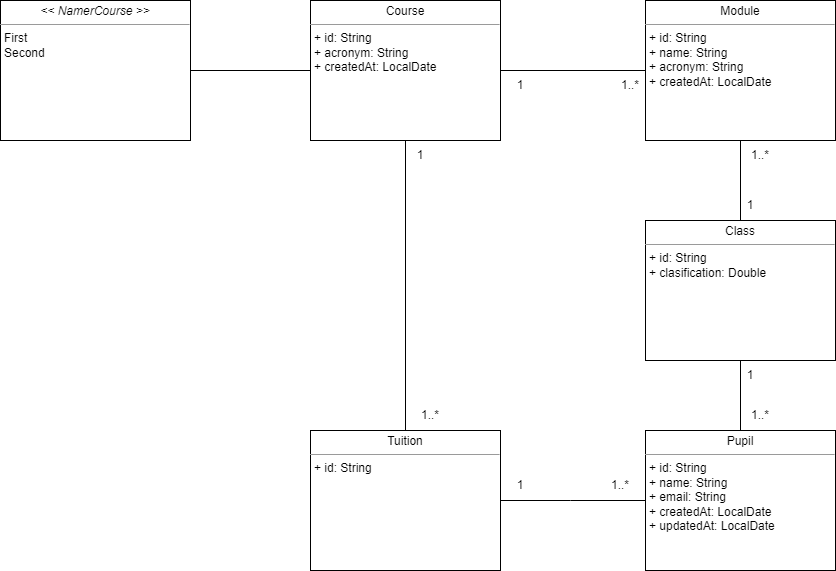

The diagram above was exported from draw.io. Its source (the exported page's mxGraphModel, read from the mxfile embedded in the PNG):
<mxGraphModel dx="2071" dy="676" grid="1" gridSize="10" guides="1" tooltips="1" connect="1" arrows="1" fold="1" page="1" pageScale="1" pageWidth="850" pageHeight="1100" background="none" math="0" shadow="0">
  <root>
    <mxCell id="0" />
    <mxCell id="1" parent="0" />
    <mxCell id="5d2195bd80daf111-19" value="&lt;p style=&quot;margin: 0px ; margin-top: 4px ; text-align: center&quot;&gt;Course&lt;/p&gt;&lt;hr size=&quot;1&quot;&gt;&lt;p style=&quot;margin: 0px ; margin-left: 4px&quot;&gt;+ id: String&lt;br&gt;&lt;/p&gt;&lt;p style=&quot;margin: 0px ; margin-left: 4px&quot;&gt;+ acronym: String&lt;/p&gt;&lt;p style=&quot;margin: 0px ; margin-left: 4px&quot;&gt;+ createdAt: LocalDate&lt;/p&gt;" style="verticalAlign=top;align=left;overflow=fill;fontSize=12;fontFamily=Helvetica;html=1;rounded=0;shadow=0;comic=0;labelBackgroundColor=none;strokeWidth=1" parent="1" vertex="1">
      <mxGeometry x="90" y="50" width="190" height="140" as="geometry" />
    </mxCell>
    <mxCell id="m3iDBZroBIJxX-4XDNRy-11" value="&lt;p style=&quot;margin: 0px ; margin-top: 4px ; text-align: center&quot;&gt;Module&lt;/p&gt;&lt;hr size=&quot;1&quot;&gt;&lt;p style=&quot;margin: 0px ; margin-left: 4px&quot;&gt;+ id: String&lt;br&gt;&lt;/p&gt;&lt;p style=&quot;margin: 0px ; margin-left: 4px&quot;&gt;+ name: String&lt;/p&gt;&lt;p style=&quot;margin: 0px ; margin-left: 4px&quot;&gt;+ acronym: String&lt;/p&gt;&lt;p style=&quot;margin: 0px ; margin-left: 4px&quot;&gt;+ createdAt: LocalDate&lt;/p&gt;" style="verticalAlign=top;align=left;overflow=fill;fontSize=12;fontFamily=Helvetica;html=1;rounded=0;shadow=0;comic=0;labelBackgroundColor=none;strokeWidth=1" vertex="1" parent="1">
      <mxGeometry x="425" y="50" width="190" height="140" as="geometry" />
    </mxCell>
    <mxCell id="m3iDBZroBIJxX-4XDNRy-12" value="&lt;p style=&quot;margin: 4px 0px 0px ; text-align: center&quot;&gt;&lt;span style=&quot;text-align: left&quot;&gt;Pupil&lt;/span&gt;&lt;br&gt;&lt;/p&gt;&lt;hr size=&quot;1&quot;&gt;&lt;p style=&quot;margin: 0px ; margin-left: 4px&quot;&gt;+ id: String&lt;/p&gt;&lt;p style=&quot;margin: 0px ; margin-left: 4px&quot;&gt;+ name: String&lt;/p&gt;&lt;p style=&quot;margin: 0px ; margin-left: 4px&quot;&gt;+ email: String&lt;/p&gt;&lt;p style=&quot;margin: 0px ; margin-left: 4px&quot;&gt;+ createdAt: LocalDate&lt;/p&gt;&lt;p style=&quot;margin: 0px ; margin-left: 4px&quot;&gt;+ updatedAt: LocalDate&lt;/p&gt;" style="verticalAlign=top;align=left;overflow=fill;fontSize=12;fontFamily=Helvetica;html=1;rounded=0;shadow=0;comic=0;labelBackgroundColor=none;strokeWidth=1" vertex="1" parent="1">
      <mxGeometry x="425" y="480" width="190" height="140" as="geometry" />
    </mxCell>
    <mxCell id="m3iDBZroBIJxX-4XDNRy-13" value="" style="endArrow=none;html=1;rounded=0;exitX=1;exitY=0.5;exitDx=0;exitDy=0;entryX=0;entryY=0.5;entryDx=0;entryDy=0;" edge="1" parent="1" source="5d2195bd80daf111-19" target="m3iDBZroBIJxX-4XDNRy-11">
      <mxGeometry width="50" height="50" relative="1" as="geometry">
        <mxPoint x="400" y="320" as="sourcePoint" />
        <mxPoint x="450" y="270" as="targetPoint" />
      </mxGeometry>
    </mxCell>
    <mxCell id="m3iDBZroBIJxX-4XDNRy-15" value="1" style="text;html=1;strokeColor=none;fillColor=none;align=center;verticalAlign=middle;whiteSpace=wrap;rounded=0;" vertex="1" parent="1">
      <mxGeometry x="270" y="120" width="60" height="30" as="geometry" />
    </mxCell>
    <mxCell id="m3iDBZroBIJxX-4XDNRy-16" value="1..*" style="text;html=1;strokeColor=none;fillColor=none;align=center;verticalAlign=middle;whiteSpace=wrap;rounded=0;" vertex="1" parent="1">
      <mxGeometry x="380" y="120" width="60" height="30" as="geometry" />
    </mxCell>
    <mxCell id="m3iDBZroBIJxX-4XDNRy-17" value="&lt;p style=&quot;margin: 0px ; margin-top: 4px ; text-align: center&quot;&gt;Tuition&lt;/p&gt;&lt;hr size=&quot;1&quot;&gt;&lt;p style=&quot;margin: 0px ; margin-left: 4px&quot;&gt;+ id: String&lt;/p&gt;" style="verticalAlign=top;align=left;overflow=fill;fontSize=12;fontFamily=Helvetica;html=1;rounded=0;shadow=0;comic=0;labelBackgroundColor=none;strokeWidth=1" vertex="1" parent="1">
      <mxGeometry x="90" y="480" width="190" height="140" as="geometry" />
    </mxCell>
    <mxCell id="m3iDBZroBIJxX-4XDNRy-18" value="" style="endArrow=none;html=1;rounded=0;exitX=1;exitY=0.5;exitDx=0;exitDy=0;entryX=0;entryY=0.5;entryDx=0;entryDy=0;" edge="1" parent="1" source="m3iDBZroBIJxX-4XDNRy-17" target="m3iDBZroBIJxX-4XDNRy-12">
      <mxGeometry width="50" height="50" relative="1" as="geometry">
        <mxPoint x="400" y="480" as="sourcePoint" />
        <mxPoint x="450" y="430" as="targetPoint" />
        <Array as="points">
          <mxPoint x="350" y="550" />
        </Array>
      </mxGeometry>
    </mxCell>
    <mxCell id="m3iDBZroBIJxX-4XDNRy-19" value="" style="endArrow=none;html=1;rounded=0;exitX=0.5;exitY=1;exitDx=0;exitDy=0;entryX=0.5;entryY=0;entryDx=0;entryDy=0;" edge="1" parent="1" source="5d2195bd80daf111-19" target="m3iDBZroBIJxX-4XDNRy-17">
      <mxGeometry width="50" height="50" relative="1" as="geometry">
        <mxPoint x="290" y="460" as="sourcePoint" />
        <mxPoint x="510" y="460" as="targetPoint" />
        <Array as="points" />
      </mxGeometry>
    </mxCell>
    <mxCell id="m3iDBZroBIJxX-4XDNRy-20" value="1..*" style="text;html=1;strokeColor=none;fillColor=none;align=center;verticalAlign=middle;whiteSpace=wrap;rounded=0;" vertex="1" parent="1">
      <mxGeometry x="180" y="450" width="60" height="30" as="geometry" />
    </mxCell>
    <mxCell id="m3iDBZroBIJxX-4XDNRy-22" value="1" style="text;html=1;strokeColor=none;fillColor=none;align=center;verticalAlign=middle;whiteSpace=wrap;rounded=0;" vertex="1" parent="1">
      <mxGeometry x="170" y="190" width="60" height="30" as="geometry" />
    </mxCell>
    <mxCell id="m3iDBZroBIJxX-4XDNRy-23" value="1..*" style="text;html=1;strokeColor=none;fillColor=none;align=center;verticalAlign=middle;whiteSpace=wrap;rounded=0;" vertex="1" parent="1">
      <mxGeometry x="370" y="520" width="60" height="30" as="geometry" />
    </mxCell>
    <mxCell id="m3iDBZroBIJxX-4XDNRy-24" value="1" style="text;html=1;strokeColor=none;fillColor=none;align=center;verticalAlign=middle;whiteSpace=wrap;rounded=0;" vertex="1" parent="1">
      <mxGeometry x="270" y="520" width="60" height="30" as="geometry" />
    </mxCell>
    <mxCell id="m3iDBZroBIJxX-4XDNRy-28" value="&lt;p style=&quot;margin: 0px ; margin-top: 4px ; text-align: center&quot;&gt;&lt;span style=&quot;text-align: left&quot;&gt;Class&lt;/span&gt;&lt;br&gt;&lt;/p&gt;&lt;hr size=&quot;1&quot;&gt;&lt;p style=&quot;margin: 0px ; margin-left: 4px&quot;&gt;+ id: String&lt;br&gt;+ clasification: Double&lt;/p&gt;" style="verticalAlign=top;align=left;overflow=fill;fontSize=12;fontFamily=Helvetica;html=1;rounded=0;shadow=0;comic=0;labelBackgroundColor=none;strokeWidth=1" vertex="1" parent="1">
      <mxGeometry x="425" y="270" width="190" height="140" as="geometry" />
    </mxCell>
    <mxCell id="m3iDBZroBIJxX-4XDNRy-29" value="" style="endArrow=none;html=1;rounded=0;entryX=0.5;entryY=1;entryDx=0;entryDy=0;exitX=0.5;exitY=0;exitDx=0;exitDy=0;" edge="1" parent="1" source="m3iDBZroBIJxX-4XDNRy-28" target="m3iDBZroBIJxX-4XDNRy-11">
      <mxGeometry width="50" height="50" relative="1" as="geometry">
        <mxPoint x="360" y="410" as="sourcePoint" />
        <mxPoint x="410" y="360" as="targetPoint" />
      </mxGeometry>
    </mxCell>
    <mxCell id="m3iDBZroBIJxX-4XDNRy-30" value="" style="endArrow=none;html=1;rounded=0;exitX=0.5;exitY=0;exitDx=0;exitDy=0;entryX=0.5;entryY=1;entryDx=0;entryDy=0;" edge="1" parent="1" source="m3iDBZroBIJxX-4XDNRy-12" target="m3iDBZroBIJxX-4XDNRy-28">
      <mxGeometry width="50" height="50" relative="1" as="geometry">
        <mxPoint x="519.41" y="480" as="sourcePoint" />
        <mxPoint x="530" y="420" as="targetPoint" />
      </mxGeometry>
    </mxCell>
    <mxCell id="m3iDBZroBIJxX-4XDNRy-32" value="&lt;p style=&quot;margin: 0px ; margin-top: 4px ; text-align: center&quot;&gt;&lt;i&gt;&amp;lt;&amp;lt;&amp;nbsp;&lt;span&gt;NamerCourse &amp;gt;&amp;gt;&lt;/span&gt;&lt;/i&gt;&lt;/p&gt;&lt;hr size=&quot;1&quot;&gt;&lt;p style=&quot;margin: 0px ; margin-left: 4px&quot;&gt;First&lt;/p&gt;&lt;p style=&quot;margin: 0px ; margin-left: 4px&quot;&gt;Second&lt;/p&gt;" style="verticalAlign=top;align=left;overflow=fill;fontSize=12;fontFamily=Helvetica;html=1;rounded=0;shadow=0;comic=0;labelBackgroundColor=none;strokeWidth=1" vertex="1" parent="1">
      <mxGeometry x="-220" y="50" width="190" height="140" as="geometry" />
    </mxCell>
    <mxCell id="m3iDBZroBIJxX-4XDNRy-33" value="" style="endArrow=none;html=1;rounded=0;exitX=1;exitY=0.5;exitDx=0;exitDy=0;entryX=0;entryY=0.5;entryDx=0;entryDy=0;" edge="1" parent="1" source="m3iDBZroBIJxX-4XDNRy-32" target="5d2195bd80daf111-19">
      <mxGeometry width="50" height="50" relative="1" as="geometry">
        <mxPoint x="360" y="130" as="sourcePoint" />
        <mxPoint x="410" y="80" as="targetPoint" />
      </mxGeometry>
    </mxCell>
    <mxCell id="m3iDBZroBIJxX-4XDNRy-34" value="1..*" style="text;html=1;strokeColor=none;fillColor=none;align=center;verticalAlign=middle;whiteSpace=wrap;rounded=0;" vertex="1" parent="1">
      <mxGeometry x="510" y="190" width="60" height="30" as="geometry" />
    </mxCell>
    <mxCell id="m3iDBZroBIJxX-4XDNRy-35" value="1" style="text;html=1;strokeColor=none;fillColor=none;align=center;verticalAlign=middle;whiteSpace=wrap;rounded=0;" vertex="1" parent="1">
      <mxGeometry x="500" y="240" width="60" height="30" as="geometry" />
    </mxCell>
    <mxCell id="m3iDBZroBIJxX-4XDNRy-36" value="1..*" style="text;html=1;strokeColor=none;fillColor=none;align=center;verticalAlign=middle;whiteSpace=wrap;rounded=0;" vertex="1" parent="1">
      <mxGeometry x="510" y="450" width="60" height="30" as="geometry" />
    </mxCell>
    <mxCell id="m3iDBZroBIJxX-4XDNRy-37" value="1" style="text;html=1;strokeColor=none;fillColor=none;align=center;verticalAlign=middle;whiteSpace=wrap;rounded=0;" vertex="1" parent="1">
      <mxGeometry x="500" y="410" width="60" height="30" as="geometry" />
    </mxCell>
  </root>
</mxGraphModel>